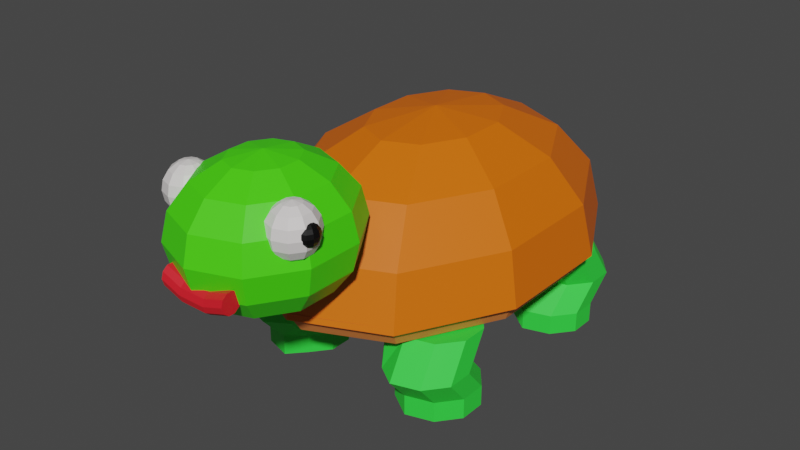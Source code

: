 # Source: turtle.blend  (saved by Blender 2.91.10; exported with 4.5.12 LTS)
import bpy
from mathutils import Matrix  # noqa: F401  (used for matrix-valued properties, if any)

bpy.ops.wm.read_factory_settings(use_empty=True)
scene = bpy.context.scene
scene.name = 'Scene'

# ---- collections
col_collection = bpy.data.collections.new('Collection'); scene.collection.children.link(col_collection)

# ---- materials (node trees are filled in below, after node groups)
mat_brownshell = bpy.data.materials.new('BrownShell')
mat_brownshell.use_transparent_shadow = False
mat_brownshell.diffuse_color = (0.8, 0.1724, 0.01576, 1.0)
mat_material_001 = bpy.data.materials.new('Material.001')
mat_material_001.use_transparent_shadow = False
mat_material_001.diffuse_color = (0.01137, 0.8, 0.01393, 1.0)
mat_material_002 = bpy.data.materials.new('Material.002')
mat_material_002.use_transparent_shadow = False
mat_material_002.diffuse_color = (1.0, 1.0, 1.0, 1.0)
mat_material_003 = bpy.data.materials.new('Material.003')
mat_material_003.use_transparent_shadow = False
mat_material_003.diffuse_color = (0.8, 0.4938, 0.02714, 1.0)
mat_material_004 = bpy.data.materials.new('Material.004')
mat_material_004.use_transparent_shadow = False
mat_material_004.diffuse_color = (0.03174, 0.8, 0.07056, 1.0)
mat_material_005 = bpy.data.materials.new('Material.005')
mat_material_005.use_transparent_shadow = False
mat_material_005.diffuse_color = (0.0, 0.0, 0.0, 1.0)
mat_material_007 = bpy.data.materials.new('Material.007')
mat_material_007.use_transparent_shadow = False
mat_material_007.diffuse_color = (0.8, 0.03263, 0.03122, 1.0)

# ---- material node trees
mat_brownshell.use_nodes = True; mat_brownshell.node_tree.nodes.clear()
_N = mat_brownshell.node_tree.nodes; _L = mat_brownshell.node_tree.links
n0 = _N.new('ShaderNodeBsdfPrincipled'); n0.name = 'Principled BSDF'; n0.location = (10, 300)
n0.distribution = 'GGX'
n0.subsurface_method = 'BURLEY'
n0.inputs[0].default_value = (0.8, 0.1434, 0.0, 1.0)
n0.inputs[3].default_value = 1.45
n0.inputs[27].default_value = (0.0, 0.0, 0.0, 1.0)
n0.inputs[28].default_value = 1.0
n1 = _N.new('ShaderNodeOutputMaterial'); n1.name = 'Material Output'; n1.location = (300, 300)
_L.new(n0.outputs[0], n1.inputs[0])
n1.is_active_output = True
mat_material_001.use_nodes = True; mat_material_001.node_tree.nodes.clear()
_N = mat_material_001.node_tree.nodes; _L = mat_material_001.node_tree.links
n0 = _N.new('ShaderNodeBsdfPrincipled'); n0.name = 'Principled BSDF'; n0.location = (10, 300)
n0.distribution = 'GGX'
n0.subsurface_method = 'BURLEY'
n0.inputs[0].default_value = (0.06281, 0.8, 0.004095, 1.0)
n0.inputs[3].default_value = 1.45
n0.inputs[27].default_value = (0.0, 0.0, 0.0, 1.0)
n0.inputs[28].default_value = 1.0
n1 = _N.new('ShaderNodeOutputMaterial'); n1.name = 'Material Output'; n1.location = (300, 300)
_L.new(n0.outputs[0], n1.inputs[0])
n1.is_active_output = True
mat_material_002.use_nodes = True; mat_material_002.node_tree.nodes.clear()
_N = mat_material_002.node_tree.nodes; _L = mat_material_002.node_tree.links
n0 = _N.new('ShaderNodeBsdfPrincipled'); n0.name = 'Principled BSDF'; n0.location = (10, 300)
n0.distribution = 'GGX'
n0.subsurface_method = 'BURLEY'
n0.inputs[0].default_value = (0.8, 0.7605, 0.7515, 1.0)
n0.inputs[3].default_value = 1.45
n0.inputs[27].default_value = (0.0, 0.0, 0.0, 1.0)
n0.inputs[28].default_value = 1.0
n1 = _N.new('ShaderNodeOutputMaterial'); n1.name = 'Material Output'; n1.location = (300, 300)
_L.new(n0.outputs[0], n1.inputs[0])
n1.is_active_output = True
mat_material_003.use_nodes = True; mat_material_003.node_tree.nodes.clear()
_N = mat_material_003.node_tree.nodes; _L = mat_material_003.node_tree.links
n0 = _N.new('ShaderNodeBsdfPrincipled'); n0.name = 'Principled BSDF'; n0.location = (10, 300)
n0.distribution = 'GGX'
n0.subsurface_method = 'BURLEY'
n0.inputs[0].default_value = (0.8, 0.2287, 0.05221, 1.0)
n0.inputs[3].default_value = 1.45
n0.inputs[27].default_value = (0.0, 0.0, 0.0, 1.0)
n0.inputs[28].default_value = 1.0
n1 = _N.new('ShaderNodeOutputMaterial'); n1.name = 'Material Output'; n1.location = (300, 300)
_L.new(n0.outputs[0], n1.inputs[0])
n1.is_active_output = True
mat_material_004.use_nodes = True; mat_material_004.node_tree.nodes.clear()
_N = mat_material_004.node_tree.nodes; _L = mat_material_004.node_tree.links
n0 = _N.new('ShaderNodeBsdfPrincipled'); n0.name = 'Principled BSDF'; n0.location = (10, 300)
n0.distribution = 'GGX'
n0.subsurface_method = 'BURLEY'
n0.inputs[0].default_value = (0.03409, 0.8, 0.05519, 1.0)
n0.inputs[3].default_value = 1.45
n0.inputs[27].default_value = (0.0, 0.0, 0.0, 1.0)
n0.inputs[28].default_value = 1.0
n1 = _N.new('ShaderNodeOutputMaterial'); n1.name = 'Material Output'; n1.location = (300, 300)
_L.new(n0.outputs[0], n1.inputs[0])
n1.is_active_output = True
mat_material_005.use_nodes = True; mat_material_005.node_tree.nodes.clear()
_N = mat_material_005.node_tree.nodes; _L = mat_material_005.node_tree.links
n0 = _N.new('ShaderNodeBsdfPrincipled'); n0.name = 'Principled BSDF'; n0.location = (10, 300)
n0.distribution = 'GGX'
n0.subsurface_method = 'BURLEY'
n0.inputs[0].default_value = (0.0, 0.0, 0.0, 1.0)
n0.inputs[3].default_value = 1.45
n0.inputs[27].default_value = (0.0, 0.0, 0.0, 1.0)
n0.inputs[28].default_value = 1.0
n1 = _N.new('ShaderNodeOutputMaterial'); n1.name = 'Material Output'; n1.location = (300, 300)
_L.new(n0.outputs[0], n1.inputs[0])
n1.is_active_output = True
mat_material_007.use_nodes = True; mat_material_007.node_tree.nodes.clear()
_N = mat_material_007.node_tree.nodes; _L = mat_material_007.node_tree.links
n0 = _N.new('ShaderNodeBsdfPrincipled'); n0.name = 'Principled BSDF'; n0.location = (10, 300)
n0.distribution = 'GGX'
n0.subsurface_method = 'BURLEY'
n0.inputs[0].default_value = (0.8, 0.01243, 0.02335, 1.0)
n0.inputs[3].default_value = 1.45
n0.inputs[27].default_value = (0.0, 0.0, 0.0, 1.0)
n0.inputs[28].default_value = 1.0
n1 = _N.new('ShaderNodeOutputMaterial'); n1.name = 'Material Output'; n1.location = (300, 300)
_L.new(n0.outputs[0], n1.inputs[0])
n1.is_active_output = True

# ---- world
world_world = bpy.data.worlds.new('World'); scene.world = world_world
world_world.use_nodes = True; world_world.node_tree.nodes.clear()
_N = world_world.node_tree.nodes; _L = world_world.node_tree.links
n0 = _N.new('ShaderNodeOutputWorld'); n0.name = 'World Output'; n0.location = (300, 300)
n1 = _N.new('ShaderNodeBackground'); n1.name = 'Background'; n1.location = (10, 300)
n1.inputs[0].default_value = (0.05088, 0.05088, 0.05088, 1.0)
_L.new(n1.outputs[0], n0.inputs[0])
n0.is_active_output = True
world_world.color = (0.05088, 0.05088, 0.05088)
world_world.use_sun_shadow = False
world_world.sun_shadow_jitter_overblur = 0.0

# ---- meshes
me_sphere = bpy.data.meshes.new('Sphere')
me_sphere.from_pydata([(0.0, 9.803e-09, 1.043), (0.0, -0.4369, 0.9602), (0.0, -0.8074, 0.7238), (0.0, -1.055, 0.3699), (0.0, -1.142, -0.04744), (-0.2249, -0.3535, 0.9602), (-0.4156, -0.6532, 0.7238), (-0.543, -0.8534, 0.3699), (-0.5878, -0.9237, -0.04744), (-0.364, -0.135, 0.9602), (-0.6725, -0.2495, 0.7238), (-0.8787, -0.326, 0.3699), (-0.9511, -0.3528, -0.04744), (-0.364, 0.135, 0.9602), (-0.6725, 0.2495, 0.7238), (-0.8787, 0.326, 0.3699), (-0.9511, 0.3528, -0.04744), (-0.2249, 0.3535, 0.9602), (-0.4156, 0.6532, 0.7238), (-0.543, 0.8534, 0.3699), (-0.5878, 0.9237, -0.04744), (0.0, 0.4369, 0.9602), (0.0, 0.8074, 0.7238), (0.0, 1.055, 0.3699), (0.0, 1.142, -0.04744)], [], [(3, 2, 6, 7), (1, 0, 5), (4, 3, 7, 8), (2, 1, 5, 6), (8, 7, 11, 12), (6, 5, 9, 10), (7, 6, 10, 11), (5, 0, 9), (12, 11, 15, 16), (10, 9, 13, 14), (11, 10, 14, 15), (9, 0, 13), (15, 14, 18, 19), (13, 0, 17), (16, 15, 19, 20), (14, 13, 17, 18), (19, 18, 22, 23), (17, 0, 21), (20, 19, 23, 24), (18, 17, 21, 22)])
_uv = me_sphere.uv_layers.new(name='UVMap')
_uv.uv.foreach_set('vector', [0.2, 0.625, 0.2, 0.75, 0.1, 0.75, 0.1, 0.625, 0.2, 0.875, 0.15, 1.0, 0.1, 0.875, 0.2, 0.5, 0.2, 0.625, 0.1, 0.625, 0.1, 0.5, 0.2, 0.75, 0.2, 0.875, 0.1, 0.875, 0.1, 0.75, 0.1, 0.5, 0.1, 0.625, 2.98e-08, 0.625, 2.98e-08, 0.5, 0.1, 0.75, 0.1, 0.875, 0.0, 0.875, 0.0, 0.75, 0.1, 0.625, 0.1, 0.75, 0.0, 0.75, 2.98e-08, 0.625, 0.1, 0.875, 0.05, 1.0, 0.0, 0.875, 1.0, 0.5, 1.0, 0.625, 0.9, 0.625, 0.9, 0.5, 1.0, 0.75, 1.0, 0.875, 0.9, 0.875, 0.9, 0.75, 1.0, 0.625, 1.0, 0.75, 0.9, 0.75, 0.9, 0.625, 1.0, 0.875, 0.95, 1.0, 0.9, 0.875, 0.9, 0.625, 0.9, 0.75, 0.8, 0.75, 0.8, 0.625, 0.9, 0.875, 0.85, 1.0, 0.8, 0.875, 0.9, 0.5, 0.9, 0.625, 0.8, 0.625, 0.8, 0.5, 0.9, 0.75, 0.9, 0.875, 0.8, 0.875, 0.8, 0.75, 0.8, 0.625, 0.8, 0.75, 0.7, 0.75, 0.7, 0.625, 0.8, 0.875, 0.75, 1.0, 0.7, 0.875, 0.8, 0.5, 0.8, 0.625, 0.7, 0.625, 0.7, 0.5, 0.8, 0.75, 0.8, 0.875, 0.7, 0.875, 0.7, 0.75])
me_sphere.materials.append(mat_brownshell)
me_sphere.use_remesh_fix_poles = True
me_sphere.use_remesh_preserve_attributes = False
me_sphere.use_mirror_vertex_groups = False
me_sphere.update()
me_sphere_001 = bpy.data.meshes.new('Sphere.001')
me_sphere_001.from_pydata([(0.0, 0.1148, -0.2772), (-4.308e-08, 3.13e-08, 0.3), (-1.172e-08, -0.1148, 0.2772), (2.553e-08, -0.2121, 0.2121), (3.176e-09, -0.2772, 0.1148), (1.808e-08, -0.3, -1.311e-08), (3.176e-09, -0.2772, -0.1148), (2.553e-08, -0.2121, -0.2121), (-5.489e-10, -0.1148, -0.2772), (-0.06748, -0.09288, 0.2772), (-0.1247, -0.1716, 0.2121), (-0.1629, -0.2242, 0.1148), (-0.1763, -0.2427, -1.311e-08), (-0.1629, -0.2242, -0.1148), (-0.1247, -0.1716, -0.2121), (-0.06748, -0.09288, -0.2772), (-0.1092, -0.03548, 0.2772), (-0.2017, -0.06555, 0.2121), (-0.2636, -0.08565, 0.1148), (-0.2853, -0.09271, -1.311e-08), (-0.2636, -0.08565, -0.1148), (-0.2017, -0.06555, -0.2121), (-0.1092, -0.03548, -0.2772), (-0.1092, 0.03548, 0.2772), (-0.2017, 0.06555, 0.2121), (-0.2636, 0.08565, 0.1148), (-0.2853, 0.09271, -1.311e-08), (-0.2636, 0.08565, -0.1148), (-0.2017, 0.06555, -0.2121), (-0.1092, 0.03548, -0.2772), (-0.06748, 0.09288, 0.2772), (-0.1247, 0.1716, 0.2121), (-0.1629, 0.2242, 0.1148), (-0.1763, 0.2427, -1.311e-08), (-0.1629, 0.2242, -0.1148), (-0.1247, 0.1716, -0.2121), (-0.06748, 0.09288, -0.2772), (0.0, 4.53e-08, -0.3), (3.176e-09, 0.1148, 0.2772), (-3.408e-08, 0.2121, 0.2121), (-2.663e-08, 0.2772, 0.1148), (-1.172e-08, 0.3, -1.311e-08), (-2.663e-08, 0.2772, -0.1148), (-3.408e-08, 0.2121, -0.2121)], [], [(6, 5, 12, 13), (4, 3, 10, 11), (2, 1, 9), (37, 8, 15), (7, 6, 13, 14), (5, 4, 11, 12), (3, 2, 9, 10), (8, 7, 14, 15), (37, 15, 22), (14, 13, 20, 21), (12, 11, 18, 19), (10, 9, 16, 17), (15, 14, 21, 22), (13, 12, 19, 20), (11, 10, 17, 18), (9, 1, 16), (19, 18, 25, 26), (17, 16, 23, 24), (22, 21, 28, 29), (20, 19, 26, 27), (18, 17, 24, 25), (16, 1, 23), (37, 22, 29), (21, 20, 27, 28), (29, 28, 35, 36), (27, 26, 33, 34), (25, 24, 31, 32), (23, 1, 30), (37, 29, 36), (28, 27, 34, 35), (26, 25, 32, 33), (24, 23, 30, 31), (32, 31, 39, 40), (30, 1, 38), (37, 36, 0), (35, 34, 42, 43), (33, 32, 40, 41), (31, 30, 38, 39), (36, 35, 43, 0), (34, 33, 41, 42)])
_uv = me_sphere_001.uv_layers.new(name='UVMap')
_uv.uv.foreach_set('vector', [0.2, 0.375, 0.2, 0.5, 0.1, 0.5, 0.1, 0.375, 0.2, 0.625, 0.2, 0.75, 0.1, 0.75, 0.1, 0.625, 0.2, 0.875, 0.15, 1.0, 0.1, 0.875, 0.15, 0.0, 0.2, 0.125, 0.1, 0.125, 0.2, 0.25, 0.2, 0.375, 0.1, 0.375, 0.1, 0.25, 0.2, 0.5, 0.2, 0.625, 0.1, 0.625, 0.1, 0.5, 0.2, 0.75, 0.2, 0.875, 0.1, 0.875, 0.1, 0.75, 0.2, 0.125, 0.2, 0.25, 0.1, 0.25, 0.1, 0.125, 0.05, 0.0, 0.1, 0.125, 0.0, 0.125, 0.1, 0.25, 0.1, 0.375, 2.98e-08, 0.375, 2.98e-08, 0.25, 0.1, 0.5, 0.1, 0.625, 2.98e-08, 0.625, 2.98e-08, 0.5, 0.1, 0.75, 0.1, 0.875, 0.0, 0.875, 2.98e-08, 0.75, 0.1, 0.125, 0.1, 0.25, 2.98e-08, 0.25, 0.0, 0.125, 0.1, 0.375, 0.1, 0.5, 2.98e-08, 0.5, 2.98e-08, 0.375, 0.1, 0.625, 0.1, 0.75, 2.98e-08, 0.75, 2.98e-08, 0.625, 0.1, 0.875, 0.05, 1.0, 0.0, 0.875, 1.0, 0.5, 1.0, 0.625, 0.9, 0.625, 0.9, 0.5, 1.0, 0.75, 1.0, 0.875, 0.9, 0.875, 0.9, 0.75, 1.0, 0.125, 1.0, 0.25, 0.9, 0.25, 0.9, 0.125, 1.0, 0.375, 1.0, 0.5, 0.9, 0.5, 0.9, 0.375, 1.0, 0.625, 1.0, 0.75, 0.9, 0.75, 0.9, 0.625, 1.0, 0.875, 0.95, 1.0, 0.9, 0.875, 0.95, 0.0, 1.0, 0.125, 0.9, 0.125, 1.0, 0.25, 1.0, 0.375, 0.9, 0.375, 0.9, 0.25, 0.9, 0.125, 0.9, 0.25, 0.8, 0.25, 0.8, 0.125, 0.9, 0.375, 0.9, 0.5, 0.8, 0.5, 0.8, 0.375, 0.9, 0.625, 0.9, 0.75, 0.8, 0.75, 0.8, 0.625, 0.9, 0.875, 0.85, 1.0, 0.8, 0.875, 0.85, 0.0, 0.9, 0.125, 0.8, 0.125, 0.9, 0.25, 0.9, 0.375, 0.8, 0.375, 0.8, 0.25, 0.9, 0.5, 0.9, 0.625, 0.8, 0.625, 0.8, 0.5, 0.9, 0.75, 0.9, 0.875, 0.8, 0.875, 0.8, 0.75, 0.8, 0.625, 0.8, 0.75, 0.7, 0.75, 0.7, 0.625, 0.8, 0.875, 0.75, 1.0, 0.7, 0.875, 0.75, 0.0, 0.8, 0.125, 0.7, 0.125, 0.8, 0.25, 0.8, 0.375, 0.7, 0.375, 0.7, 0.25, 0.8, 0.5, 0.8, 0.625, 0.7, 0.625, 0.7, 0.5, 0.8, 0.75, 0.8, 0.875, 0.7, 0.875, 0.7, 0.75, 0.8, 0.125, 0.8, 0.25, 0.7, 0.25, 0.7, 0.125, 0.8, 0.375, 0.8, 0.5, 0.7, 0.5, 0.7, 0.375])
me_sphere_001.materials.append(mat_material_001)
me_sphere_001.use_remesh_fix_poles = True
me_sphere_001.use_remesh_preserve_attributes = False
me_sphere_001.use_mirror_vertex_groups = False
me_sphere_001.update()
me_sphere_002 = bpy.data.meshes.new('Sphere.002')
me_sphere_002.from_pydata([(0.0, 0.07071, -0.07071), (0.0, 0.03827, -0.09239), (0.02249, 0.03096, 0.09239), (0.04156, 0.05721, 0.07071), (0.0543, 0.07474, 0.03827), (0.05878, 0.0809, -4.371e-09), (0.0543, 0.07474, -0.03827), (0.04156, 0.05721, -0.07071), (0.02249, 0.03096, -0.09239), (-1.436e-08, 1.043e-08, 0.1), (0.0364, 0.01183, 0.09239), (0.06725, 0.02185, 0.07071), (0.08787, 0.02855, 0.03827), (0.09511, 0.0309, -4.371e-09), (0.08787, 0.02855, -0.03827), (0.06725, 0.02185, -0.07071), (0.0364, 0.01183, -0.09239), (0.0364, -0.01183, 0.09239), (0.06725, -0.02185, 0.07071), (0.08787, -0.02855, 0.03827), (0.09511, -0.0309, -4.371e-09), (0.08787, -0.02855, -0.03827), (0.06725, -0.02185, -0.07071), (0.0364, -0.01183, -0.09239), (0.02249, -0.03096, 0.09239), (0.04156, -0.05721, 0.07071), (0.0543, -0.07474, 0.03827), (0.05878, -0.0809, -4.371e-09), (0.0543, -0.07474, -0.03827), (0.04156, -0.05721, -0.07071), (0.02249, -0.03096, -0.09239), (2.301e-09, -0.03827, 0.09239), (1.348e-08, -0.07071, 0.07071), (-1.425e-09, -0.09239, 0.03827), (9.751e-09, -0.1, -4.371e-09), (-1.425e-09, -0.09239, -0.03827), (1.348e-08, -0.07071, -0.07071), (2.301e-09, -0.03827, -0.09239), (0.0, 1.51e-08, -0.1), (-0.02249, -0.03096, 0.09239), (-0.04156, -0.05721, 0.07071), (-0.0543, -0.07474, 0.03827), (-0.05878, -0.0809, -4.371e-09), (-0.0543, -0.07474, -0.03827), (-0.04156, -0.05721, -0.07071), (-0.02249, -0.03096, -0.09239), (-0.0364, -0.01183, 0.09239), (-0.06725, -0.02185, 0.07071), (-0.08787, -0.02855, 0.03827), (-0.09511, -0.0309, -4.371e-09), (-0.08787, -0.02855, -0.03827), (-0.06725, -0.02185, -0.07071), (-0.0364, -0.01183, -0.09239), (-0.0364, 0.01183, 0.09239), (-0.06725, 0.02185, 0.07071), (-0.08787, 0.02855, 0.03827), (-0.09511, 0.0309, -4.371e-09), (-0.08787, 0.02855, -0.03827), (-0.06725, 0.02185, -0.07071), (-0.0364, 0.01183, -0.09239), (-0.02249, 0.03096, 0.09239), (-0.04156, 0.05721, 0.07071), (-0.0543, 0.07474, 0.03827), (-0.05878, 0.0809, -4.371e-09), (-0.0543, 0.07474, -0.03827), (-0.04156, 0.05721, -0.07071), (-0.02249, 0.03096, -0.09239), (-1.425e-09, 0.03827, 0.09239), (-1.26e-08, 0.07071, 0.07071), (-5.15e-09, 0.09239, 0.03827), (-1.633e-08, 0.1, -4.371e-09), (-5.15e-09, 0.09239, -0.03827)], [], [(1, 0, 7, 8), (71, 70, 5, 6), (69, 68, 3, 4), (67, 9, 2), (38, 1, 8), (0, 71, 6, 7), (70, 69, 4, 5), (68, 67, 2, 3), (38, 8, 16), (7, 6, 14, 15), (5, 4, 12, 13), (3, 2, 10, 11), (8, 7, 15, 16), (6, 5, 13, 14), (4, 3, 11, 12), (2, 9, 10), (13, 12, 19, 20), (11, 10, 17, 18), (16, 15, 22, 23), (14, 13, 20, 21), (12, 11, 18, 19), (10, 9, 17), (38, 16, 23), (15, 14, 21, 22), (23, 22, 29, 30), (21, 20, 27, 28), (19, 18, 25, 26), (17, 9, 24), (38, 23, 30), (22, 21, 28, 29), (20, 19, 26, 27), (18, 17, 24, 25), (26, 25, 32, 33), (24, 9, 31), (38, 30, 37), (29, 28, 35, 36), (27, 26, 33, 34), (25, 24, 31, 32), (30, 29, 36, 37), (28, 27, 34, 35), (38, 37, 45), (36, 35, 43, 44), (34, 33, 41, 42), (32, 31, 39, 40), (37, 36, 44, 45), (35, 34, 42, 43), (33, 32, 40, 41), (31, 9, 39), (40, 39, 46, 47), (45, 44, 51, 52), (43, 42, 49, 50), (41, 40, 47, 48), (39, 9, 46), (38, 45, 52), (44, 43, 50, 51), (42, 41, 48, 49), (52, 51, 58, 59), (50, 49, 56, 57), (48, 47, 54, 55), (46, 9, 53), (38, 52, 59), (51, 50, 57, 58), (49, 48, 55, 56), (47, 46, 53, 54), (53, 9, 60), (38, 59, 66), (58, 57, 64, 65), (56, 55, 62, 63), (54, 53, 60, 61), (59, 58, 65, 66), (57, 56, 63, 64), (55, 54, 61, 62), (65, 64, 71, 0), (63, 62, 69, 70), (61, 60, 67, 68), (66, 65, 0, 1), (64, 63, 70, 71), (62, 61, 68, 69), (60, 9, 67), (38, 66, 1)])
_uv = me_sphere_002.uv_layers.new(name='UVMap')
_uv.uv.foreach_set('vector', [0.7, 0.125, 0.7, 0.25, 0.6, 0.25, 0.6, 0.125, 0.7, 0.375, 0.7, 0.5, 0.6, 0.5, 0.6, 0.375, 0.7, 0.625, 0.7, 0.75, 0.6, 0.75, 0.6, 0.625, 0.7, 0.875, 0.65, 1.0, 0.6, 0.875, 0.65, 0.0, 0.7, 0.125, 0.6, 0.125, 0.7, 0.25, 0.7, 0.375, 0.6, 0.375, 0.6, 0.25, 0.7, 0.5, 0.7, 0.625, 0.6, 0.625, 0.6, 0.5, 0.7, 0.75, 0.7, 0.875, 0.6, 0.875, 0.6, 0.75, 0.55, 0.0, 0.6, 0.125, 0.5, 0.125, 0.6, 0.25, 0.6, 0.375, 0.5, 0.375, 0.5, 0.25, 0.6, 0.5, 0.6, 0.625, 0.5, 0.625, 0.5, 0.5, 0.6, 0.75, 0.6, 0.875, 0.5, 0.875, 0.5, 0.75, 0.6, 0.125, 0.6, 0.25, 0.5, 0.25, 0.5, 0.125, 0.6, 0.375, 0.6, 0.5, 0.5, 0.5, 0.5, 0.375, 0.6, 0.625, 0.6, 0.75, 0.5, 0.75, 0.5, 0.625, 0.6, 0.875, 0.55, 1.0, 0.5, 0.875, 0.5, 0.5, 0.5, 0.625, 0.4, 0.625, 0.4, 0.5, 0.5, 0.75, 0.5, 0.875, 0.4, 0.875, 0.4, 0.75, 0.5, 0.125, 0.5, 0.25, 0.4, 0.25, 0.4, 0.125, 0.5, 0.375, 0.5, 0.5, 0.4, 0.5, 0.4, 0.375, 0.5, 0.625, 0.5, 0.75, 0.4, 0.75, 0.4, 0.625, 0.5, 0.875, 0.45, 1.0, 0.4, 0.875, 0.45, 0.0, 0.5, 0.125, 0.4, 0.125, 0.5, 0.25, 0.5, 0.375, 0.4, 0.375, 0.4, 0.25, 0.4, 0.125, 0.4, 0.25, 0.3, 0.25, 0.3, 0.125, 0.4, 0.375, 0.4, 0.5, 0.3, 0.5, 0.3, 0.375, 0.4, 0.625, 0.4, 0.75, 0.3, 0.75, 0.3, 0.625, 0.4, 0.875, 0.35, 1.0, 0.3, 0.875, 0.35, 0.0, 0.4, 0.125, 0.3, 0.125, 0.4, 0.25, 0.4, 0.375, 0.3, 0.375, 0.3, 0.25, 0.4, 0.5, 0.4, 0.625, 0.3, 0.625, 0.3, 0.5, 0.4, 0.75, 0.4, 0.875, 0.3, 0.875, 0.3, 0.75, 0.3, 0.625, 0.3, 0.75, 0.2, 0.75, 0.2, 0.625, 0.3, 0.875, 0.25, 1.0, 0.2, 0.875, 0.25, 0.0, 0.3, 0.125, 0.2, 0.125, 0.3, 0.25, 0.3, 0.375, 0.2, 0.375, 0.2, 0.25, 0.3, 0.5, 0.3, 0.625, 0.2, 0.625, 0.2, 0.5, 0.3, 0.75, 0.3, 0.875, 0.2, 0.875, 0.2, 0.75, 0.3, 0.125, 0.3, 0.25, 0.2, 0.25, 0.2, 0.125, 0.3, 0.375, 0.3, 0.5, 0.2, 0.5, 0.2, 0.375, 0.15, 0.0, 0.2, 0.125, 0.1, 0.125, 0.2, 0.25, 0.2, 0.375, 0.1, 0.375, 0.1, 0.25, 0.2, 0.5, 0.2, 0.625, 0.1, 0.625, 0.1, 0.5, 0.2, 0.75, 0.2, 0.875, 0.1, 0.875, 0.1, 0.75, 0.2, 0.125, 0.2, 0.25, 0.1, 0.25, 0.1, 0.125, 0.2, 0.375, 0.2, 0.5, 0.1, 0.5, 0.1, 0.375, 0.2, 0.625, 0.2, 0.75, 0.1, 0.75, 0.1, 0.625, 0.2, 0.875, 0.15, 1.0, 0.1, 0.875, 0.1, 0.75, 0.1, 0.875, 0.0, 0.875, 5.96e-08, 0.75, 0.1, 0.125, 0.1, 0.25, 5.96e-08, 0.25, 0.0, 0.125, 0.1, 0.375, 0.1, 0.5, 5.96e-08, 0.5, 2.98e-08, 0.375, 0.1, 0.625, 0.1, 0.75, 5.96e-08, 0.75, 2.98e-08, 0.625, 0.1, 0.875, 0.05, 1.0, 0.0, 0.875, 0.05, 0.0, 0.1, 0.125, 0.0, 0.125, 0.1, 0.25, 0.1, 0.375, 2.98e-08, 0.375, 5.96e-08, 0.25, 0.1, 0.5, 0.1, 0.625, 2.98e-08, 0.625, 5.96e-08, 0.5, 1.0, 0.125, 1.0, 0.25, 0.9, 0.25, 0.9, 0.125, 1.0, 0.375, 1.0, 0.5, 0.9, 0.5, 0.9, 0.375, 1.0, 0.625, 1.0, 0.75, 0.9, 0.75, 0.9, 0.625, 1.0, 0.875, 0.95, 1.0, 0.9, 0.875, 0.95, 0.0, 1.0, 0.125, 0.9, 0.125, 1.0, 0.25, 1.0, 0.375, 0.9, 0.375, 0.9, 0.25, 1.0, 0.5, 1.0, 0.625, 0.9, 0.625, 0.9, 0.5, 1.0, 0.75, 1.0, 0.875, 0.9, 0.875, 0.9, 0.75, 0.9, 0.875, 0.85, 1.0, 0.8, 0.875, 0.85, 0.0, 0.9, 0.125, 0.8, 0.125, 0.9, 0.25, 0.9, 0.375, 0.8, 0.375, 0.8, 0.25, 0.9, 0.5, 0.9, 0.625, 0.8, 0.625, 0.8, 0.5, 0.9, 0.75, 0.9, 0.875, 0.8, 0.875, 0.8, 0.75, 0.9, 0.125, 0.9, 0.25, 0.8, 0.25, 0.8, 0.125, 0.9, 0.375, 0.9, 0.5, 0.8, 0.5, 0.8, 0.375, 0.9, 0.625, 0.9, 0.75, 0.8, 0.75, 0.8, 0.625, 0.8, 0.25, 0.8, 0.375, 0.7, 0.375, 0.7, 0.25, 0.8, 0.5, 0.8, 0.625, 0.7, 0.625, 0.7, 0.5, 0.8, 0.75, 0.8, 0.875, 0.7, 0.875, 0.7, 0.75, 0.8, 0.125, 0.8, 0.25, 0.7, 0.25, 0.7, 0.125, 0.8, 0.375, 0.8, 0.5, 0.7, 0.5, 0.7, 0.375, 0.8, 0.625, 0.8, 0.75, 0.7, 0.75, 0.7, 0.625, 0.8, 0.875, 0.75, 1.0, 0.7, 0.875, 0.75, 0.0, 0.8, 0.125, 0.7, 0.125])
me_sphere_002.materials.append(mat_material_002)
me_sphere_002.use_remesh_fix_poles = True
me_sphere_002.use_remesh_preserve_attributes = False
me_sphere_002.use_mirror_vertex_groups = False
me_sphere_002.update()
me_sphere_003 = bpy.data.meshes.new('Sphere.003')
me_sphere_003.from_pydata([(0.0, 0.9239, -0.3827), (0.0, 0.7071, -0.7071), (-2.915e-08, -1.0, -4.371e-08), (6.539e-10, -0.9239, -0.3827), (6.539e-10, -0.7071, -0.7071), (3.046e-08, -0.3827, -0.9239), (-0.5878, -0.809, -4.371e-08), (-0.543, -0.7474, -0.3827), (-0.4156, -0.5721, -0.7071), (-0.2249, -0.3096, -0.9239), (0.0, 1.51e-07, -1.0), (-0.9511, -0.309, -4.371e-08), (-0.8787, -0.2855, -0.3827), (-0.6725, -0.2185, -0.7071), (-0.364, -0.1183, -0.9239), (-0.9511, 0.309, -4.371e-08), (-0.8787, 0.2855, -0.3827), (-0.6725, 0.2185, -0.7071), (-0.364, 0.1183, -0.9239), (-0.5878, 0.809, -4.371e-08), (-0.543, 0.7474, -0.3827), (-0.4156, 0.5721, -0.7071), (-0.2249, 0.3096, -0.9239), (-8.875e-08, 1.0, -4.371e-08), (-2.915e-08, 0.3827, -0.9239)], [], [(5, 4, 8, 9), (3, 2, 6, 7), (10, 5, 9), (4, 3, 7, 8), (10, 9, 14), (8, 7, 12, 13), (9, 8, 13, 14), (7, 6, 11, 12), (13, 12, 16, 17), (14, 13, 17, 18), (12, 11, 15, 16), (10, 14, 18), (18, 17, 21, 22), (16, 15, 19, 20), (10, 18, 22), (17, 16, 20, 21), (20, 19, 23, 0), (10, 22, 24), (21, 20, 0, 1), (22, 21, 1, 24)])
_uv = me_sphere_003.uv_layers.new(name='UVMap')
_uv.uv.foreach_set('vector', [0.2, 0.125, 0.2, 0.25, 0.1, 0.25, 0.1, 0.125, 0.2, 0.375, 0.2, 0.5, 0.1, 0.5, 0.1, 0.375, 0.15, 0.0, 0.2, 0.125, 0.1, 0.125, 0.2, 0.25, 0.2, 0.375, 0.1, 0.375, 0.1, 0.25, 0.05, 0.0, 0.1, 0.125, 0.0, 0.125, 0.1, 0.25, 0.1, 0.375, 2.98e-08, 0.375, 0.0, 0.25, 0.1, 0.125, 0.1, 0.25, 0.0, 0.25, 0.0, 0.125, 0.1, 0.375, 0.1, 0.5, 2.98e-08, 0.5, 2.98e-08, 0.375, 1.0, 0.25, 1.0, 0.375, 0.9, 0.375, 0.9, 0.25, 1.0, 0.125, 1.0, 0.25, 0.9, 0.25, 0.9, 0.125, 1.0, 0.375, 1.0, 0.5, 0.9, 0.5, 0.9, 0.375, 0.95, 0.0, 1.0, 0.125, 0.9, 0.125, 0.9, 0.125, 0.9, 0.25, 0.8, 0.25, 0.8, 0.125, 0.9, 0.375, 0.9, 0.5, 0.8, 0.5, 0.8, 0.375, 0.85, 0.0, 0.9, 0.125, 0.8, 0.125, 0.9, 0.25, 0.9, 0.375, 0.8, 0.375, 0.8, 0.25, 0.8, 0.375, 0.8, 0.5, 0.7, 0.5, 0.7, 0.375, 0.75, 0.0, 0.8, 0.125, 0.7, 0.125, 0.8, 0.25, 0.8, 0.375, 0.7, 0.375, 0.7, 0.25, 0.8, 0.125, 0.8, 0.25, 0.7, 0.25, 0.7, 0.125])
me_sphere_003.materials.append(mat_material_003)
me_sphere_003.use_remesh_fix_poles = True
me_sphere_003.use_remesh_preserve_attributes = False
me_sphere_003.use_mirror_vertex_groups = False
me_sphere_003.update()
me_cylinder_001 = bpy.data.meshes.new('Cylinder.001')
me_cylinder_001.from_pydata([(0.008535, 0.1635, -0.2285), (0.008535, 0.1635, 0.2317), (0.08229, 0.1133, -0.2), (0.08229, 0.1133, 0.2), (0.1331, 0.04326, -0.2), (0.1331, 0.04326, 0.2), (0.1331, -0.04326, -0.2), (0.1331, -0.04326, 0.2), (0.08229, -0.1133, -0.2), (0.1032, -0.128, 0.2317), (0.008535, -0.1587, -0.2285), (0.008535, -0.1587, 0.2317), (-0.08616, -0.128, -0.2285), (-0.08616, -0.128, 0.2317), (-0.1447, -0.04742, -0.2285), (-0.1447, -0.04742, 0.2317), (-0.1447, 0.05214, -0.2285), (-0.1447, 0.05214, 0.2317), (-0.08616, 0.1327, -0.2285), (-0.08616, 0.1327, 0.2317), (-7.294e-05, 0.07535, 0.03665), (0.09462, 0.04458, 0.03665), (0.1257, -0.03331, 0.03045), (0.1257, -0.1198, 0.03045), (0.07481, -0.1898, 0.03045), (-7.296e-05, -0.2469, 0.03665), (-0.09477, -0.2161, 0.03665), (-0.1533, -0.1355, 0.03665), (-0.1533, -0.03597, 0.03665), (-0.09477, 0.04458, 0.03665), (0.1032, 0.1327, -0.1135), (0.1331, 0.04326, -0.1), (0.1331, -0.04326, -0.1), (0.08229, -0.1133, -0.1), (0.008535, -0.1587, -0.1135), (-0.08616, -0.128, -0.1135), (-0.1447, -0.04742, -0.1135), (-0.1447, 0.05214, -0.1135), (-0.08616, 0.1327, -0.1135), (0.008535, 0.1635, -0.1135)], [], [(20, 1, 3, 21), (21, 3, 5, 22), (22, 5, 7, 23), (23, 7, 9, 24), (24, 9, 11, 25), (25, 11, 13, 26), (26, 13, 15, 27), (27, 15, 17, 28), (3, 1, 19, 17, 15, 13, 11, 9, 7, 5), (28, 17, 19, 29), (29, 19, 1, 20), (0, 2, 4, 6, 8, 10, 12, 14, 16, 18), (38, 29, 20, 39), (37, 28, 29, 38), (36, 27, 28, 37), (35, 26, 27, 36), (34, 25, 26, 35), (33, 24, 25, 34), (32, 23, 24, 33), (31, 22, 23, 32), (30, 21, 22, 31), (39, 20, 21, 30), (0, 39, 30, 2), (2, 30, 31, 4), (4, 31, 32, 6), (6, 32, 33, 8), (8, 33, 34, 10), (10, 34, 35, 12), (12, 35, 36, 14), (14, 36, 37, 16), (16, 37, 38, 18), (18, 38, 39, 0)])
_uv = me_cylinder_001.uv_layers.new(name='UVMap')
_uv.uv.foreach_set('vector', [1.0, 0.75, 1.0, 1.0, 0.9, 1.0, 0.9, 0.75, 0.9, 0.75, 0.9, 1.0, 0.8, 1.0, 0.8, 0.75, 0.8, 0.75, 0.8, 1.0, 0.7, 1.0, 0.7, 0.75, 0.7, 0.75, 0.7, 1.0, 0.6, 1.0, 0.6, 0.75, 0.6, 0.75, 0.6, 1.0, 0.5, 1.0, 0.5, 0.75, 0.5, 0.75, 0.5, 1.0, 0.4, 1.0, 0.4, 0.75, 0.4, 0.75, 0.4, 1.0, 0.3, 1.0, 0.3, 0.75, 0.3, 0.75, 0.3, 1.0, 0.2, 1.0, 0.2, 0.75, 0.3911, 0.4442, 0.25, 0.49, 0.1089, 0.4442, 0.02175, 0.3242, 0.02175, 0.1758, 0.1089, 0.05584, 0.25, 0.01, 0.3911, 0.05584, 0.4783, 0.1758, 0.4783, 0.3242, 0.2, 0.75, 0.2, 1.0, 0.1, 1.0, 0.1, 0.75, 0.1, 0.75, 0.1, 1.0, -7.451e-08, 1.0, -7.451e-08, 0.75, 0.75, 0.49, 0.8911, 0.4442, 0.9783, 0.3242, 0.9783, 0.1758, 0.8911, 0.05584, 0.75, 0.01, 0.6089, 0.05584, 0.5217, 0.1758, 0.5217, 0.3242, 0.6089, 0.4442, 0.1, 0.625, 0.1, 0.75, -7.451e-08, 0.75, -7.451e-08, 0.625, 0.2, 0.625, 0.2, 0.75, 0.1, 0.75, 0.1, 0.625, 0.3, 0.625, 0.3, 0.75, 0.2, 0.75, 0.2, 0.625, 0.4, 0.625, 0.4, 0.75, 0.3, 0.75, 0.3, 0.625, 0.5, 0.625, 0.5, 0.75, 0.4, 0.75, 0.4, 0.625, 0.6, 0.625, 0.6, 0.75, 0.5, 0.75, 0.5, 0.625, 0.7, 0.625, 0.7, 0.75, 0.6, 0.75, 0.6, 0.625, 0.8, 0.625, 0.8, 0.75, 0.7, 0.75, 0.7, 0.625, 0.9, 0.625, 0.9, 0.75, 0.8, 0.75, 0.8, 0.625, 1.0, 0.625, 1.0, 0.75, 0.9, 0.75, 0.9, 0.625, 1.0, 0.5, 1.0, 0.625, 0.9, 0.625, 0.9, 0.5, 0.9, 0.5, 0.9, 0.625, 0.8, 0.625, 0.8, 0.5, 0.8, 0.5, 0.8, 0.625, 0.7, 0.625, 0.7, 0.5, 0.7, 0.5, 0.7, 0.625, 0.6, 0.625, 0.6, 0.5, 0.6, 0.5, 0.6, 0.625, 0.5, 0.625, 0.5, 0.5, 0.5, 0.5, 0.5, 0.625, 0.4, 0.625, 0.4, 0.5, 0.4, 0.5, 0.4, 0.625, 0.3, 0.625, 0.3, 0.5, 0.3, 0.5, 0.3, 0.625, 0.2, 0.625, 0.2, 0.5, 0.2, 0.5, 0.2, 0.625, 0.1, 0.625, 0.1, 0.5, 0.1, 0.5, 0.1, 0.625, -7.451e-08, 0.625, -7.451e-08, 0.5])
me_cylinder_001.materials.append(mat_material_004)
me_cylinder_001.use_remesh_fix_poles = True
me_cylinder_001.use_remesh_preserve_attributes = False
me_cylinder_001.use_mirror_vertex_groups = False
me_cylinder_001.update()
me_sphere_004 = bpy.data.meshes.new('Sphere.004')
me_sphere_004.from_pydata([(0.0, 0.9239, -0.3827), (0.0, 0.7071, -0.7071), (-8.875e-08, 2.884e-08, 1.0), (0.2249, 0.3096, 0.9239), (0.4156, 0.5721, 0.7071), (0.543, 0.7474, 0.3827), (0.5878, 0.809, -4.371e-08), (0.543, 0.7474, -0.3827), (0.4156, 0.5721, -0.7071), (0.2249, 0.3096, -0.9239), (0.364, 0.1183, 0.9239), (0.6725, 0.2185, 0.7071), (0.8787, 0.2855, 0.3827), (0.9511, 0.309, -4.371e-08), (0.8787, 0.2855, -0.3827), (0.6725, 0.2185, -0.7071), (0.364, 0.1183, -0.9239), (0.364, -0.1183, 0.9239), (0.6725, -0.2185, 0.7071), (0.8787, -0.2855, 0.3827), (0.9511, -0.309, -4.371e-08), (0.8787, -0.2855, -0.3827), (0.6725, -0.2185, -0.7071), (0.364, -0.1183, -0.9239), (0.2249, -0.3096, 0.9239), (0.4156, -0.5721, 0.7071), (0.543, -0.7474, 0.3827), (0.5878, -0.809, -4.371e-08), (0.543, -0.7474, -0.3827), (0.4156, -0.5721, -0.7071), (0.2249, -0.3096, -0.9239), (3.046e-08, -0.3827, 0.9239), (6.539e-10, -0.7071, 0.7071), (6.539e-10, -0.9239, 0.3827), (-2.915e-08, -1.0, -4.371e-08), (6.539e-10, -0.9239, -0.3827), (6.539e-10, -0.7071, -0.7071), (3.046e-08, -0.3827, -0.9239), (-0.2249, -0.3096, 0.9239), (-0.4156, -0.5721, 0.7071), (-0.543, -0.7474, 0.3827), (-0.5878, -0.809, -4.371e-08), (-0.543, -0.7474, -0.3827), (-0.4156, -0.5721, -0.7071), (-0.2249, -0.3096, -0.9239), (0.0, 1.51e-07, -1.0), (-0.364, -0.1183, 0.9239), (-0.6725, -0.2185, 0.7071), (-0.8787, -0.2855, 0.3827), (-0.9511, -0.309, -4.371e-08), (-0.8787, -0.2855, -0.3827), (-0.6725, -0.2185, -0.7071), (-0.364, -0.1183, -0.9239), (-0.364, 0.1183, 0.9239), (-0.6725, 0.2185, 0.7071), (-0.8787, 0.2855, 0.3827), (-0.9511, 0.309, -4.371e-08), (-0.8787, 0.2855, -0.3827), (-0.6725, 0.2185, -0.7071), (-0.364, 0.1183, -0.9239), (-0.2249, 0.3096, 0.9239), (-0.4156, 0.5721, 0.7071), (-0.543, 0.7474, 0.3827), (-0.5878, 0.809, -4.371e-08), (-0.543, 0.7474, -0.3827), (-0.4156, 0.5721, -0.7071), (-0.2249, 0.3096, -0.9239), (-2.915e-08, 0.3827, 0.9239), (-2.915e-08, 0.7071, 0.7071), (-2.915e-08, 0.9239, 0.3827), (-8.875e-08, 1.0, -4.371e-08), (-2.915e-08, 0.3827, -0.9239)], [], [(67, 2, 3), (45, 71, 9), (1, 0, 7, 8), (70, 69, 5, 6), (68, 67, 3, 4), (71, 1, 8, 9), (0, 70, 6, 7), (69, 68, 4, 5), (6, 5, 12, 13), (4, 3, 10, 11), (9, 8, 15, 16), (7, 6, 13, 14), (5, 4, 11, 12), (3, 2, 10), (45, 9, 16), (8, 7, 14, 15), (16, 15, 22, 23), (14, 13, 20, 21), (12, 11, 18, 19), (10, 2, 17), (45, 16, 23), (15, 14, 21, 22), (13, 12, 19, 20), (11, 10, 17, 18), (19, 18, 25, 26), (17, 2, 24), (45, 23, 30), (22, 21, 28, 29), (20, 19, 26, 27), (18, 17, 24, 25), (23, 22, 29, 30), (21, 20, 27, 28), (45, 30, 37), (29, 28, 35, 36), (27, 26, 33, 34), (25, 24, 31, 32), (30, 29, 36, 37), (28, 27, 34, 35), (26, 25, 32, 33), (24, 2, 31), (32, 31, 38, 39), (37, 36, 43, 44), (35, 34, 41, 42), (33, 32, 39, 40), (31, 2, 38), (45, 37, 44), (36, 35, 42, 43), (34, 33, 40, 41), (44, 43, 51, 52), (42, 41, 49, 50), (40, 39, 47, 48), (38, 2, 46), (45, 44, 52), (43, 42, 50, 51), (41, 40, 48, 49), (39, 38, 46, 47), (46, 2, 53), (45, 52, 59), (51, 50, 57, 58), (49, 48, 55, 56), (47, 46, 53, 54), (52, 51, 58, 59), (50, 49, 56, 57), (48, 47, 54, 55), (58, 57, 64, 65), (56, 55, 62, 63), (54, 53, 60, 61), (59, 58, 65, 66), (57, 56, 63, 64), (55, 54, 61, 62), (53, 2, 60), (45, 59, 66), (66, 65, 1, 71), (64, 63, 70, 0), (62, 61, 68, 69), (60, 2, 67), (45, 66, 71), (65, 64, 0, 1), (63, 62, 69, 70), (61, 60, 67, 68)])
_uv = me_sphere_004.uv_layers.new(name='UVMap')
_uv.uv.foreach_set('vector', [0.7, 0.875, 0.65, 1.0, 0.6, 0.875, 0.65, 0.0, 0.7, 0.125, 0.6, 0.125, 0.7, 0.25, 0.7, 0.375, 0.6, 0.375, 0.6, 0.25, 0.7, 0.5, 0.7, 0.625, 0.6, 0.625, 0.6, 0.5, 0.7, 0.75, 0.7, 0.875, 0.6, 0.875, 0.6, 0.75, 0.7, 0.125, 0.7, 0.25, 0.6, 0.25, 0.6, 0.125, 0.7, 0.375, 0.7, 0.5, 0.6, 0.5, 0.6, 0.375, 0.7, 0.625, 0.7, 0.75, 0.6, 0.75, 0.6, 0.625, 0.6, 0.5, 0.6, 0.625, 0.5, 0.625, 0.5, 0.5, 0.6, 0.75, 0.6, 0.875, 0.5, 0.875, 0.5, 0.75, 0.6, 0.125, 0.6, 0.25, 0.5, 0.25, 0.5, 0.125, 0.6, 0.375, 0.6, 0.5, 0.5, 0.5, 0.5, 0.375, 0.6, 0.625, 0.6, 0.75, 0.5, 0.75, 0.5, 0.625, 0.6, 0.875, 0.55, 1.0, 0.5, 0.875, 0.55, 0.0, 0.6, 0.125, 0.5, 0.125, 0.6, 0.25, 0.6, 0.375, 0.5, 0.375, 0.5, 0.25, 0.5, 0.125, 0.5, 0.25, 0.4, 0.25, 0.4, 0.125, 0.5, 0.375, 0.5, 0.5, 0.4, 0.5, 0.4, 0.375, 0.5, 0.625, 0.5, 0.75, 0.4, 0.75, 0.4, 0.625, 0.5, 0.875, 0.45, 1.0, 0.4, 0.875, 0.45, 0.0, 0.5, 0.125, 0.4, 0.125, 0.5, 0.25, 0.5, 0.375, 0.4, 0.375, 0.4, 0.25, 0.5, 0.5, 0.5, 0.625, 0.4, 0.625, 0.4, 0.5, 0.5, 0.75, 0.5, 0.875, 0.4, 0.875, 0.4, 0.75, 0.4, 0.625, 0.4, 0.75, 0.3, 0.75, 0.3, 0.625, 0.4, 0.875, 0.35, 1.0, 0.3, 0.875, 0.35, 0.0, 0.4, 0.125, 0.3, 0.125, 0.4, 0.25, 0.4, 0.375, 0.3, 0.375, 0.3, 0.25, 0.4, 0.5, 0.4, 0.625, 0.3, 0.625, 0.3, 0.5, 0.4, 0.75, 0.4, 0.875, 0.3, 0.875, 0.3, 0.75, 0.4, 0.125, 0.4, 0.25, 0.3, 0.25, 0.3, 0.125, 0.4, 0.375, 0.4, 0.5, 0.3, 0.5, 0.3, 0.375, 0.25, 0.0, 0.3, 0.125, 0.2, 0.125, 0.3, 0.25, 0.3, 0.375, 0.2, 0.375, 0.2, 0.25, 0.3, 0.5, 0.3, 0.625, 0.2, 0.625, 0.2, 0.5, 0.3, 0.75, 0.3, 0.875, 0.2, 0.875, 0.2, 0.75, 0.3, 0.125, 0.3, 0.25, 0.2, 0.25, 0.2, 0.125, 0.3, 0.375, 0.3, 0.5, 0.2, 0.5, 0.2, 0.375, 0.3, 0.625, 0.3, 0.75, 0.2, 0.75, 0.2, 0.625, 0.3, 0.875, 0.25, 1.0, 0.2, 0.875, 0.2, 0.75, 0.2, 0.875, 0.1, 0.875, 0.1, 0.75, 0.2, 0.125, 0.2, 0.25, 0.1, 0.25, 0.1, 0.125, 0.2, 0.375, 0.2, 0.5, 0.1, 0.5, 0.1, 0.375, 0.2, 0.625, 0.2, 0.75, 0.1, 0.75, 0.1, 0.625, 0.2, 0.875, 0.15, 1.0, 0.1, 0.875, 0.15, 0.0, 0.2, 0.125, 0.1, 0.125, 0.2, 0.25, 0.2, 0.375, 0.1, 0.375, 0.1, 0.25, 0.2, 0.5, 0.2, 0.625, 0.1, 0.625, 0.1, 0.5, 0.1, 0.125, 0.1, 0.25, 0.0, 0.25, 0.0, 0.125, 0.1, 0.375, 0.1, 0.5, 2.98e-08, 0.5, 2.98e-08, 0.375, 0.1, 0.625, 0.1, 0.75, 0.0, 0.75, 2.98e-08, 0.625, 0.1, 0.875, 0.05, 1.0, 0.0, 0.875, 0.05, 0.0, 0.1, 0.125, 0.0, 0.125, 0.1, 0.25, 0.1, 0.375, 2.98e-08, 0.375, 0.0, 0.25, 0.1, 0.5, 0.1, 0.625, 2.98e-08, 0.625, 2.98e-08, 0.5, 0.1, 0.75, 0.1, 0.875, 0.0, 0.875, 0.0, 0.75, 1.0, 0.875, 0.95, 1.0, 0.9, 0.875, 0.95, 0.0, 1.0, 0.125, 0.9, 0.125, 1.0, 0.25, 1.0, 0.375, 0.9, 0.375, 0.9, 0.25, 1.0, 0.5, 1.0, 0.625, 0.9, 0.625, 0.9, 0.5, 1.0, 0.75, 1.0, 0.875, 0.9, 0.875, 0.9, 0.75, 1.0, 0.125, 1.0, 0.25, 0.9, 0.25, 0.9, 0.125, 1.0, 0.375, 1.0, 0.5, 0.9, 0.5, 0.9, 0.375, 1.0, 0.625, 1.0, 0.75, 0.9, 0.75, 0.9, 0.625, 0.9, 0.25, 0.9, 0.375, 0.8, 0.375, 0.8, 0.25, 0.9, 0.5, 0.9, 0.625, 0.8, 0.625, 0.8, 0.5, 0.9, 0.75, 0.9, 0.875, 0.8, 0.875, 0.8, 0.75, 0.9, 0.125, 0.9, 0.25, 0.8, 0.25, 0.8, 0.125, 0.9, 0.375, 0.9, 0.5, 0.8, 0.5, 0.8, 0.375, 0.9, 0.625, 0.9, 0.75, 0.8, 0.75, 0.8, 0.625, 0.9, 0.875, 0.85, 1.0, 0.8, 0.875, 0.85, 0.0, 0.9, 0.125, 0.8, 0.125, 0.8, 0.125, 0.8, 0.25, 0.7, 0.25, 0.7, 0.125, 0.8, 0.375, 0.8, 0.5, 0.7, 0.5, 0.7, 0.375, 0.8, 0.625, 0.8, 0.75, 0.7, 0.75, 0.7, 0.625, 0.8, 0.875, 0.75, 1.0, 0.7, 0.875, 0.75, 0.0, 0.8, 0.125, 0.7, 0.125, 0.8, 0.25, 0.8, 0.375, 0.7, 0.375, 0.7, 0.25, 0.8, 0.5, 0.8, 0.625, 0.7, 0.625, 0.7, 0.5, 0.8, 0.75, 0.8, 0.875, 0.7, 0.875, 0.7, 0.75])
me_sphere_004.materials.append(mat_material_005)
me_sphere_004.use_remesh_fix_poles = True
me_sphere_004.use_remesh_preserve_attributes = False
me_sphere_004.use_mirror_vertex_groups = False
me_sphere_004.update()
me_cylinder_002 = bpy.data.meshes.new('Cylinder.002')
me_cylinder_002.from_pydata([(-0.08758, 0.1502, -0.2571), (-0.005292, 0.1235, -0.2571), (0.04557, 0.05345, -0.2571), (0.04557, -0.03307, -0.2571), (-0.005292, -0.1031, -0.2571), (-0.08758, -0.1298, -0.2571), (-0.1699, -0.1031, -0.2571), (-0.2207, -0.03307, -0.2571), (-0.2207, 0.05345, -0.2571), (-0.1699, 0.1235, -0.2571), (0.0, 0.14, 0.0), (0.08229, 0.1133, 0.0), (0.1331, 0.04326, 0.0), (0.1331, -0.04326, 0.0), (0.08229, -0.1133, 0.0), (-1.224e-08, -0.14, 0.0), (-0.08229, -0.1133, 0.0), (-0.1331, -0.04326, 0.0), (-0.1331, 0.04326, 0.0), (-0.08229, 0.1133, 0.0), (0.08229, 0.1133, -0.1), (0.1331, 0.04326, -0.1), (0.1331, -0.04326, -0.1), (0.08229, -0.1133, -0.1), (-1.224e-08, -0.14, -0.1), (-0.08229, -0.1133, -0.1), (-0.1331, -0.04326, -0.1), (-0.1331, 0.04326, -0.1), (-0.08229, 0.1133, -0.1), (0.0, 0.14, -0.1)], [], [(0, 1, 2, 3, 4, 5, 6, 7, 8, 9), (28, 19, 10, 29), (27, 18, 19, 28), (26, 17, 18, 27), (25, 16, 17, 26), (24, 15, 16, 25), (23, 14, 15, 24), (22, 13, 14, 23), (21, 12, 13, 22), (20, 11, 12, 21), (29, 10, 11, 20), (0, 29, 20, 1), (1, 20, 21, 2), (2, 21, 22, 3), (3, 22, 23, 4), (4, 23, 24, 5), (5, 24, 25, 6), (6, 25, 26, 7), (7, 26, 27, 8), (8, 27, 28, 9), (9, 28, 29, 0)])
_uv = me_cylinder_002.uv_layers.new(name='UVMap')
_uv.uv.foreach_set('vector', [0.75, 0.49, 0.8911, 0.4442, 0.9783, 0.3242, 0.9783, 0.1758, 0.8911, 0.05584, 0.75, 0.01, 0.6089, 0.05584, 0.5217, 0.1758, 0.5217, 0.3242, 0.6089, 0.4442, 0.1, 0.625, 0.1, 0.75, -7.451e-08, 0.75, -7.451e-08, 0.625, 0.2, 0.625, 0.2, 0.75, 0.1, 0.75, 0.1, 0.625, 0.3, 0.625, 0.3, 0.75, 0.2, 0.75, 0.2, 0.625, 0.4, 0.625, 0.4, 0.75, 0.3, 0.75, 0.3, 0.625, 0.5, 0.625, 0.5, 0.75, 0.4, 0.75, 0.4, 0.625, 0.6, 0.625, 0.6, 0.75, 0.5, 0.75, 0.5, 0.625, 0.7, 0.625, 0.7, 0.75, 0.6, 0.75, 0.6, 0.625, 0.8, 0.625, 0.8, 0.75, 0.7, 0.75, 0.7, 0.625, 0.9, 0.625, 0.9, 0.75, 0.8, 0.75, 0.8, 0.625, 1.0, 0.625, 1.0, 0.75, 0.9, 0.75, 0.9, 0.625, 1.0, 0.5, 1.0, 0.625, 0.9, 0.625, 0.9, 0.5, 0.9, 0.5, 0.9, 0.625, 0.8, 0.625, 0.8, 0.5, 0.8, 0.5, 0.8, 0.625, 0.7, 0.625, 0.7, 0.5, 0.7, 0.5, 0.7, 0.625, 0.6, 0.625, 0.6, 0.5, 0.6, 0.5, 0.6, 0.625, 0.5, 0.625, 0.5, 0.5, 0.5, 0.5, 0.5, 0.625, 0.4, 0.625, 0.4, 0.5, 0.4, 0.5, 0.4, 0.625, 0.3, 0.625, 0.3, 0.5, 0.3, 0.5, 0.3, 0.625, 0.2, 0.625, 0.2, 0.5, 0.2, 0.5, 0.2, 0.625, 0.1, 0.625, 0.1, 0.5, 0.1, 0.5, 0.1, 0.625, -7.451e-08, 0.625, -7.451e-08, 0.5])
me_cylinder_002.materials.append(mat_material_007)
me_cylinder_002.use_remesh_fix_poles = True
me_cylinder_002.use_remesh_preserve_attributes = False
me_cylinder_002.use_mirror_vertex_groups = False
me_cylinder_002.update()

# ---- objects
ob_top_shell = bpy.data.objects.new('Top Shell', me_sphere)
ob_head = bpy.data.objects.new('Head', me_sphere_001)
ob_eyes = bpy.data.objects.new('Eyes', me_sphere_002)
ob_mirror_point = bpy.data.objects.new('Mirror Point', None)
ob_bottom_shell = bpy.data.objects.new('Bottom Shell', me_sphere_003)
ob_cylinder = bpy.data.objects.new('Cylinder', me_cylinder_001)
ob_empty = bpy.data.objects.new('Empty', None)
ob_pupil = bpy.data.objects.new('Pupil', me_sphere_004)
ob_mouth = bpy.data.objects.new('Mouth', me_cylinder_002)

# ---- transforms, parenting, visibility, modifiers, constraints
ob_top_shell.location = (0.0, 0.0, 0.0)
ob_top_shell.scale = (0.8315, 1.0, 0.7)
ob_top_shell.lineart.crease_threshold = 0.0
_m = ob_top_shell.modifiers.new('Mirror', 'MIRROR')
_m.use_clip = True
ob_head.location = (0.0, -1.225, 0.5)
ob_head.scale = (1.473, 1.656, 1.3)
ob_head.lineart.crease_threshold = 0.0
_m = ob_head.modifiers.new('Mirror', 'MIRROR')
_m.use_clip = True
ob_eyes.location = (-0.3253, -1.381, 0.6596)
ob_eyes.scale = (1.276, 1.34, 1.399)
ob_eyes.lineart.crease_threshold = 0.0
_m = ob_eyes.modifiers.new('Mirror', 'MIRROR')
_m.use_clip = True
_m.mirror_object = ob_mirror_point
ob_mirror_point.location = (0.0, -1.481, 0.6687)
ob_mirror_point.lineart.crease_threshold = 0.0
ob_bottom_shell.location = (0.0, 0.0, 0.0)
ob_bottom_shell.scale = (0.8119, 1.136, 0.3453)
ob_bottom_shell.lineart.crease_threshold = 0.0
_m = ob_bottom_shell.modifiers.new('Mirror', 'MIRROR')
_m.use_clip = True
ob_cylinder.location = (-0.4395, -0.5306, -0.3733)
ob_cylinder.scale = (1.623, 1.484, 1.0)
ob_cylinder.lineart.crease_threshold = 0.0
_m = ob_cylinder.modifiers.new('Mirror', 'MIRROR')
_m.use_axis = (True, True, False)
_m.use_clip = True
_m.mirror_object = ob_empty
ob_empty.location = (0.0, 0.0, 0.0)
ob_empty.lineart.crease_threshold = 0.0
ob_pupil.location = (-0.4249, -1.386, 0.6684)
ob_pupil.scale = (0.04533, -0.05885, 0.05782)
ob_pupil.lineart.crease_threshold = 0.0
_m = ob_pupil.modifiers.new('Mirror', 'MIRROR')
_m.mirror_object = ob_mirror_point
ob_mouth.location = (0.0152, -1.656, 0.3401)
ob_mouth.rotation_euler = (-0.0, 1.571, 0.0)
ob_mouth.scale = (0.419, 0.3892, 0.7497)
ob_mouth.lineart.crease_threshold = 0.0
_m = ob_mouth.modifiers.new('Mirror', 'MIRROR')
_m.use_axis = (False, False, True)
_m.use_clip = True

# ---- collection membership
col_collection.objects.link(ob_top_shell)
col_collection.objects.link(ob_head)
col_collection.objects.link(ob_eyes)
col_collection.objects.link(ob_mirror_point)
col_collection.objects.link(ob_bottom_shell)
col_collection.objects.link(ob_cylinder)
col_collection.objects.link(ob_empty)
col_collection.objects.link(ob_pupil)
col_collection.objects.link(ob_mouth)

# ---- scene / render settings (as saved in the file)
scene.frame_start = 1; scene.frame_end = 250; scene.frame_set(30)
scene.render.engine = 'BLENDER_EEVEE_NEXT'
scene.cycles.use_denoising = False
scene.cycles.samples = 128
scene.cycles.sampling_pattern = 'TABULATED_SOBOL'
scene.cycles.use_adaptive_sampling = False
scene.cycles.use_light_tree = False
scene.view_settings.view_transform = 'Filmic'
bpy.context.view_layer.update()

# ---- added for rendering (the .blend has no active camera and no usable light): camera, sun
cam_auto = bpy.data.cameras.new('AutoCamera')
cam_auto.lens = 50.0
cam_auto.sensor_width = 36.0
cam_auto.clip_end = 1000.0
ob_auto_camera = bpy.data.objects.new('AutoCamera', cam_auto)
scene.collection.objects.link(ob_auto_camera)
ob_auto_camera.location = (3.32693, -4.28251, 2.80569)
ob_auto_camera.rotation_euler = (1.09748, -7.21219e-08, 0.694738)
scene.camera = ob_auto_camera
light_auto_sun = bpy.data.lights.new('AutoSun', 'SUN')
light_auto_sun.energy = 3.0
light_auto_sun.angle = 0.0523599
ob_auto_sun = bpy.data.objects.new('AutoSun', light_auto_sun)
scene.collection.objects.link(ob_auto_sun)
ob_auto_sun.rotation_euler = (0.872665, 0.174533, 0.523599)
bpy.context.view_layer.update()
